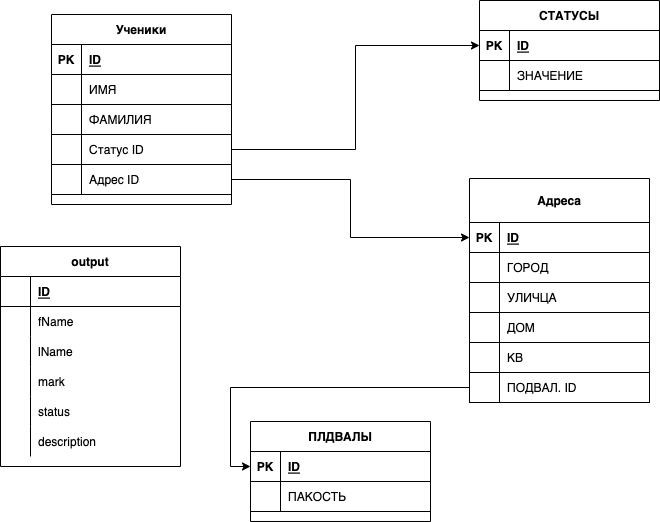

The diagram above was exported from draw.io. Its source (the exported page's mxGraphModel, read from the mxfile embedded in the PNG):
<mxGraphModel dx="1621" dy="367" grid="1" gridSize="10" guides="1" tooltips="1" connect="1" arrows="1" fold="1" page="1" pageScale="1" pageWidth="827" pageHeight="1169" math="0" shadow="0">
  <root>
    <mxCell id="0" />
    <mxCell id="1" parent="0" />
    <mxCell id="69" value="Ученики" style="shape=table;startSize=30;container=1;collapsible=1;childLayout=tableLayout;fixedRows=1;rowLines=0;fontStyle=1;align=center;resizeLast=1;" vertex="1" parent="1">
      <mxGeometry x="-19" y="98" width="180" height="190" as="geometry" />
    </mxCell>
    <mxCell id="70" value="" style="shape=tableRow;horizontal=0;startSize=0;swimlaneHead=0;swimlaneBody=0;fillColor=none;collapsible=0;dropTarget=0;points=[[0,0.5],[1,0.5]];portConstraint=eastwest;top=0;left=0;right=0;bottom=1;" vertex="1" parent="69">
      <mxGeometry y="30" width="180" height="30" as="geometry" />
    </mxCell>
    <mxCell id="71" value="PK" style="shape=partialRectangle;connectable=0;fillColor=none;top=0;left=0;bottom=0;right=0;fontStyle=1;overflow=hidden;" vertex="1" parent="70">
      <mxGeometry width="30" height="30" as="geometry">
        <mxRectangle width="30" height="30" as="alternateBounds" />
      </mxGeometry>
    </mxCell>
    <mxCell id="72" value="ID" style="shape=partialRectangle;connectable=0;fillColor=none;top=0;left=0;bottom=0;right=0;align=left;spacingLeft=6;fontStyle=5;overflow=hidden;" vertex="1" parent="70">
      <mxGeometry x="30" width="150" height="30" as="geometry">
        <mxRectangle width="150" height="30" as="alternateBounds" />
      </mxGeometry>
    </mxCell>
    <mxCell id="73" value="" style="shape=tableRow;horizontal=0;startSize=0;swimlaneHead=0;swimlaneBody=0;fillColor=none;collapsible=0;dropTarget=0;points=[[0,0.5],[1,0.5]];portConstraint=eastwest;top=0;left=0;right=0;bottom=0;" vertex="1" parent="69">
      <mxGeometry y="60" width="180" height="30" as="geometry" />
    </mxCell>
    <mxCell id="74" value="" style="shape=partialRectangle;connectable=0;fillColor=none;top=0;left=0;bottom=0;right=0;editable=1;overflow=hidden;" vertex="1" parent="73">
      <mxGeometry width="30" height="30" as="geometry">
        <mxRectangle width="30" height="30" as="alternateBounds" />
      </mxGeometry>
    </mxCell>
    <mxCell id="75" value="ИМЯ" style="shape=partialRectangle;connectable=0;fillColor=none;top=0;left=0;bottom=0;right=0;align=left;spacingLeft=6;overflow=hidden;" vertex="1" parent="73">
      <mxGeometry x="30" width="150" height="30" as="geometry">
        <mxRectangle width="150" height="30" as="alternateBounds" />
      </mxGeometry>
    </mxCell>
    <mxCell id="76" value="" style="shape=tableRow;horizontal=0;startSize=0;swimlaneHead=0;swimlaneBody=0;fillColor=none;collapsible=0;dropTarget=0;points=[[0,0.5],[1,0.5]];portConstraint=eastwest;top=0;left=0;right=0;bottom=0;" vertex="1" parent="69">
      <mxGeometry y="90" width="180" height="30" as="geometry" />
    </mxCell>
    <mxCell id="77" value="" style="shape=partialRectangle;connectable=0;fillColor=none;top=0;left=0;bottom=0;right=0;editable=1;overflow=hidden;" vertex="1" parent="76">
      <mxGeometry width="30" height="30" as="geometry">
        <mxRectangle width="30" height="30" as="alternateBounds" />
      </mxGeometry>
    </mxCell>
    <mxCell id="78" value="ФАМИЛИЯ" style="shape=partialRectangle;connectable=0;fillColor=none;top=0;left=0;bottom=0;right=0;align=left;spacingLeft=6;overflow=hidden;" vertex="1" parent="76">
      <mxGeometry x="30" width="150" height="30" as="geometry">
        <mxRectangle width="150" height="30" as="alternateBounds" />
      </mxGeometry>
    </mxCell>
    <mxCell id="79" value="" style="shape=tableRow;horizontal=0;startSize=0;swimlaneHead=0;swimlaneBody=0;fillColor=none;collapsible=0;dropTarget=0;points=[[0,0.5],[1,0.5]];portConstraint=eastwest;top=0;left=0;right=0;bottom=0;" vertex="1" parent="69">
      <mxGeometry y="120" width="180" height="30" as="geometry" />
    </mxCell>
    <mxCell id="80" value="" style="shape=partialRectangle;connectable=0;fillColor=none;top=0;left=0;bottom=0;right=0;editable=1;overflow=hidden;" vertex="1" parent="79">
      <mxGeometry width="30" height="30" as="geometry">
        <mxRectangle width="30" height="30" as="alternateBounds" />
      </mxGeometry>
    </mxCell>
    <mxCell id="81" value="Статус ID" style="shape=partialRectangle;connectable=0;fillColor=none;top=0;left=0;bottom=0;right=0;align=left;spacingLeft=6;overflow=hidden;" vertex="1" parent="79">
      <mxGeometry x="30" width="150" height="30" as="geometry">
        <mxRectangle width="150" height="30" as="alternateBounds" />
      </mxGeometry>
    </mxCell>
    <mxCell id="82" value="" style="shape=tableRow;horizontal=0;startSize=0;swimlaneHead=0;swimlaneBody=0;fillColor=none;collapsible=0;dropTarget=0;points=[[0,0.5],[1,0.5]];portConstraint=eastwest;top=0;left=0;right=0;bottom=0;" vertex="1" parent="69">
      <mxGeometry y="150" width="180" height="30" as="geometry" />
    </mxCell>
    <mxCell id="83" value="" style="shape=partialRectangle;connectable=0;fillColor=none;top=0;left=0;bottom=0;right=0;editable=1;overflow=hidden;" vertex="1" parent="82">
      <mxGeometry width="30" height="30" as="geometry">
        <mxRectangle width="30" height="30" as="alternateBounds" />
      </mxGeometry>
    </mxCell>
    <mxCell id="84" value="Адрес ID" style="shape=partialRectangle;connectable=0;fillColor=none;top=0;left=0;bottom=0;right=0;align=left;spacingLeft=6;overflow=hidden;" vertex="1" parent="82">
      <mxGeometry x="30" width="150" height="30" as="geometry">
        <mxRectangle width="150" height="30" as="alternateBounds" />
      </mxGeometry>
    </mxCell>
    <mxCell id="85" value="СТАТУСЫ" style="shape=table;startSize=30;container=1;collapsible=1;childLayout=tableLayout;fixedRows=1;rowLines=0;fontStyle=1;align=center;resizeLast=1;" vertex="1" parent="1">
      <mxGeometry x="409" y="84" width="180" height="99.97743225097656" as="geometry" />
    </mxCell>
    <mxCell id="86" value="" style="shape=tableRow;horizontal=0;startSize=0;swimlaneHead=0;swimlaneBody=0;fillColor=none;collapsible=0;dropTarget=0;points=[[0,0.5],[1,0.5]];portConstraint=eastwest;top=0;left=0;right=0;bottom=1;" vertex="1" parent="85">
      <mxGeometry y="30" width="180" height="30" as="geometry" />
    </mxCell>
    <mxCell id="87" value="PK" style="shape=partialRectangle;connectable=0;fillColor=none;top=0;left=0;bottom=0;right=0;fontStyle=1;overflow=hidden;" vertex="1" parent="86">
      <mxGeometry width="30" height="30" as="geometry">
        <mxRectangle width="30" height="30" as="alternateBounds" />
      </mxGeometry>
    </mxCell>
    <mxCell id="88" value="ID" style="shape=partialRectangle;connectable=0;fillColor=none;top=0;left=0;bottom=0;right=0;align=left;spacingLeft=6;fontStyle=5;overflow=hidden;" vertex="1" parent="86">
      <mxGeometry x="30" width="150" height="30" as="geometry">
        <mxRectangle width="150" height="30" as="alternateBounds" />
      </mxGeometry>
    </mxCell>
    <mxCell id="89" value="" style="shape=tableRow;horizontal=0;startSize=0;swimlaneHead=0;swimlaneBody=0;fillColor=none;collapsible=0;dropTarget=0;points=[[0,0.5],[1,0.5]];portConstraint=eastwest;top=0;left=0;right=0;bottom=0;" vertex="1" parent="85">
      <mxGeometry y="60" width="180" height="30" as="geometry" />
    </mxCell>
    <mxCell id="90" value="" style="shape=partialRectangle;connectable=0;fillColor=none;top=0;left=0;bottom=0;right=0;editable=1;overflow=hidden;" vertex="1" parent="89">
      <mxGeometry width="30" height="30" as="geometry">
        <mxRectangle width="30" height="30" as="alternateBounds" />
      </mxGeometry>
    </mxCell>
    <mxCell id="91" value="ЗНАЧЕНИЕ" style="shape=partialRectangle;connectable=0;fillColor=none;top=0;left=0;bottom=0;right=0;align=left;spacingLeft=6;overflow=hidden;" vertex="1" parent="89">
      <mxGeometry x="30" width="150" height="30" as="geometry">
        <mxRectangle width="150" height="30" as="alternateBounds" />
      </mxGeometry>
    </mxCell>
    <mxCell id="92" style="edgeStyle=orthogonalEdgeStyle;rounded=0;orthogonalLoop=1;jettySize=auto;html=1;entryX=0;entryY=0.5;entryDx=0;entryDy=0;" edge="1" parent="1" source="79" target="86">
      <mxGeometry relative="1" as="geometry" />
    </mxCell>
    <mxCell id="93" value="Адреса" style="shape=table;startSize=44;container=1;collapsible=1;childLayout=tableLayout;fixedRows=1;rowLines=0;fontStyle=1;align=center;resizeLast=1;" vertex="1" parent="1">
      <mxGeometry x="399" y="262" width="180" height="224" as="geometry" />
    </mxCell>
    <mxCell id="94" value="" style="shape=tableRow;horizontal=0;startSize=0;swimlaneHead=0;swimlaneBody=0;fillColor=none;collapsible=0;dropTarget=0;points=[[0,0.5],[1,0.5]];portConstraint=eastwest;top=0;left=0;right=0;bottom=1;" vertex="1" parent="93">
      <mxGeometry y="44" width="180" height="30" as="geometry" />
    </mxCell>
    <mxCell id="95" value="PK" style="shape=partialRectangle;connectable=0;fillColor=none;top=0;left=0;bottom=0;right=0;fontStyle=1;overflow=hidden;" vertex="1" parent="94">
      <mxGeometry width="30" height="30" as="geometry">
        <mxRectangle width="30" height="30" as="alternateBounds" />
      </mxGeometry>
    </mxCell>
    <mxCell id="96" value="ID" style="shape=partialRectangle;connectable=0;fillColor=none;top=0;left=0;bottom=0;right=0;align=left;spacingLeft=6;fontStyle=5;overflow=hidden;" vertex="1" parent="94">
      <mxGeometry x="30" width="150" height="30" as="geometry">
        <mxRectangle width="150" height="30" as="alternateBounds" />
      </mxGeometry>
    </mxCell>
    <mxCell id="97" value="" style="shape=tableRow;horizontal=0;startSize=0;swimlaneHead=0;swimlaneBody=0;fillColor=none;collapsible=0;dropTarget=0;points=[[0,0.5],[1,0.5]];portConstraint=eastwest;top=0;left=0;right=0;bottom=0;" vertex="1" parent="93">
      <mxGeometry y="74" width="180" height="30" as="geometry" />
    </mxCell>
    <mxCell id="98" value="" style="shape=partialRectangle;connectable=0;fillColor=none;top=0;left=0;bottom=0;right=0;editable=1;overflow=hidden;" vertex="1" parent="97">
      <mxGeometry width="30" height="30" as="geometry">
        <mxRectangle width="30" height="30" as="alternateBounds" />
      </mxGeometry>
    </mxCell>
    <mxCell id="99" value="ГОРОД" style="shape=partialRectangle;connectable=0;fillColor=none;top=0;left=0;bottom=0;right=0;align=left;spacingLeft=6;overflow=hidden;" vertex="1" parent="97">
      <mxGeometry x="30" width="150" height="30" as="geometry">
        <mxRectangle width="150" height="30" as="alternateBounds" />
      </mxGeometry>
    </mxCell>
    <mxCell id="100" value="" style="shape=tableRow;horizontal=0;startSize=0;swimlaneHead=0;swimlaneBody=0;fillColor=none;collapsible=0;dropTarget=0;points=[[0,0.5],[1,0.5]];portConstraint=eastwest;top=0;left=0;right=0;bottom=0;" vertex="1" parent="93">
      <mxGeometry y="104" width="180" height="30" as="geometry" />
    </mxCell>
    <mxCell id="101" value="" style="shape=partialRectangle;connectable=0;fillColor=none;top=0;left=0;bottom=0;right=0;editable=1;overflow=hidden;" vertex="1" parent="100">
      <mxGeometry width="30" height="30" as="geometry">
        <mxRectangle width="30" height="30" as="alternateBounds" />
      </mxGeometry>
    </mxCell>
    <mxCell id="102" value="УЛИЧЦА" style="shape=partialRectangle;connectable=0;fillColor=none;top=0;left=0;bottom=0;right=0;align=left;spacingLeft=6;overflow=hidden;" vertex="1" parent="100">
      <mxGeometry x="30" width="150" height="30" as="geometry">
        <mxRectangle width="150" height="30" as="alternateBounds" />
      </mxGeometry>
    </mxCell>
    <mxCell id="103" value="" style="shape=tableRow;horizontal=0;startSize=0;swimlaneHead=0;swimlaneBody=0;fillColor=none;collapsible=0;dropTarget=0;points=[[0,0.5],[1,0.5]];portConstraint=eastwest;top=0;left=0;right=0;bottom=0;" vertex="1" parent="93">
      <mxGeometry y="134" width="180" height="30" as="geometry" />
    </mxCell>
    <mxCell id="104" value="" style="shape=partialRectangle;connectable=0;fillColor=none;top=0;left=0;bottom=0;right=0;editable=1;overflow=hidden;" vertex="1" parent="103">
      <mxGeometry width="30" height="30" as="geometry">
        <mxRectangle width="30" height="30" as="alternateBounds" />
      </mxGeometry>
    </mxCell>
    <mxCell id="105" value="ДОМ" style="shape=partialRectangle;connectable=0;fillColor=none;top=0;left=0;bottom=0;right=0;align=left;spacingLeft=6;overflow=hidden;" vertex="1" parent="103">
      <mxGeometry x="30" width="150" height="30" as="geometry">
        <mxRectangle width="150" height="30" as="alternateBounds" />
      </mxGeometry>
    </mxCell>
    <mxCell id="106" value="" style="shape=tableRow;horizontal=0;startSize=0;swimlaneHead=0;swimlaneBody=0;fillColor=none;collapsible=0;dropTarget=0;points=[[0,0.5],[1,0.5]];portConstraint=eastwest;top=0;left=0;right=0;bottom=0;" vertex="1" parent="93">
      <mxGeometry y="164" width="180" height="30" as="geometry" />
    </mxCell>
    <mxCell id="107" value="" style="shape=partialRectangle;connectable=0;fillColor=none;top=0;left=0;bottom=0;right=0;editable=1;overflow=hidden;" vertex="1" parent="106">
      <mxGeometry width="30" height="30" as="geometry">
        <mxRectangle width="30" height="30" as="alternateBounds" />
      </mxGeometry>
    </mxCell>
    <mxCell id="108" value="КВ" style="shape=partialRectangle;connectable=0;fillColor=none;top=0;left=0;bottom=0;right=0;align=left;spacingLeft=6;overflow=hidden;" vertex="1" parent="106">
      <mxGeometry x="30" width="150" height="30" as="geometry">
        <mxRectangle width="150" height="30" as="alternateBounds" />
      </mxGeometry>
    </mxCell>
    <mxCell id="109" value="" style="shape=tableRow;horizontal=0;startSize=0;swimlaneHead=0;swimlaneBody=0;fillColor=none;collapsible=0;dropTarget=0;points=[[0,0.5],[1,0.5]];portConstraint=eastwest;top=0;left=0;right=0;bottom=0;" vertex="1" parent="93">
      <mxGeometry y="194" width="180" height="30" as="geometry" />
    </mxCell>
    <mxCell id="110" value="" style="shape=partialRectangle;connectable=0;fillColor=none;top=0;left=0;bottom=0;right=0;editable=1;overflow=hidden;" vertex="1" parent="109">
      <mxGeometry width="30" height="30" as="geometry">
        <mxRectangle width="30" height="30" as="alternateBounds" />
      </mxGeometry>
    </mxCell>
    <mxCell id="111" value="ПОДВАЛ. ID" style="shape=partialRectangle;connectable=0;fillColor=none;top=0;left=0;bottom=0;right=0;align=left;spacingLeft=6;overflow=hidden;" vertex="1" parent="109">
      <mxGeometry x="30" width="150" height="30" as="geometry">
        <mxRectangle width="150" height="30" as="alternateBounds" />
      </mxGeometry>
    </mxCell>
    <mxCell id="112" style="edgeStyle=orthogonalEdgeStyle;rounded=0;orthogonalLoop=1;jettySize=auto;html=1;entryX=0;entryY=0.5;entryDx=0;entryDy=0;" edge="1" parent="1" source="82" target="94">
      <mxGeometry relative="1" as="geometry" />
    </mxCell>
    <mxCell id="113" value="ПЛДВАЛЫ" style="shape=table;startSize=30;container=1;collapsible=1;childLayout=tableLayout;fixedRows=1;rowLines=0;fontStyle=1;align=center;resizeLast=1;" vertex="1" parent="1">
      <mxGeometry x="180" y="505" width="180" height="99.97743225097656" as="geometry" />
    </mxCell>
    <mxCell id="114" value="" style="shape=tableRow;horizontal=0;startSize=0;swimlaneHead=0;swimlaneBody=0;fillColor=none;collapsible=0;dropTarget=0;points=[[0,0.5],[1,0.5]];portConstraint=eastwest;top=0;left=0;right=0;bottom=1;" vertex="1" parent="113">
      <mxGeometry y="30" width="180" height="30" as="geometry" />
    </mxCell>
    <mxCell id="115" value="PK" style="shape=partialRectangle;connectable=0;fillColor=none;top=0;left=0;bottom=0;right=0;fontStyle=1;overflow=hidden;" vertex="1" parent="114">
      <mxGeometry width="30" height="30" as="geometry">
        <mxRectangle width="30" height="30" as="alternateBounds" />
      </mxGeometry>
    </mxCell>
    <mxCell id="116" value="ID" style="shape=partialRectangle;connectable=0;fillColor=none;top=0;left=0;bottom=0;right=0;align=left;spacingLeft=6;fontStyle=5;overflow=hidden;" vertex="1" parent="114">
      <mxGeometry x="30" width="150" height="30" as="geometry">
        <mxRectangle width="150" height="30" as="alternateBounds" />
      </mxGeometry>
    </mxCell>
    <mxCell id="117" value="" style="shape=tableRow;horizontal=0;startSize=0;swimlaneHead=0;swimlaneBody=0;fillColor=none;collapsible=0;dropTarget=0;points=[[0,0.5],[1,0.5]];portConstraint=eastwest;top=0;left=0;right=0;bottom=0;" vertex="1" parent="113">
      <mxGeometry y="60" width="180" height="30" as="geometry" />
    </mxCell>
    <mxCell id="118" value="" style="shape=partialRectangle;connectable=0;fillColor=none;top=0;left=0;bottom=0;right=0;editable=1;overflow=hidden;" vertex="1" parent="117">
      <mxGeometry width="30" height="30" as="geometry">
        <mxRectangle width="30" height="30" as="alternateBounds" />
      </mxGeometry>
    </mxCell>
    <mxCell id="119" value="ПАКОСТЬ" style="shape=partialRectangle;connectable=0;fillColor=none;top=0;left=0;bottom=0;right=0;align=left;spacingLeft=6;overflow=hidden;" vertex="1" parent="117">
      <mxGeometry x="30" width="150" height="30" as="geometry">
        <mxRectangle width="150" height="30" as="alternateBounds" />
      </mxGeometry>
    </mxCell>
    <mxCell id="120" style="edgeStyle=orthogonalEdgeStyle;rounded=0;orthogonalLoop=1;jettySize=auto;html=1;entryX=0;entryY=0.5;entryDx=0;entryDy=0;" edge="1" parent="1" source="109" target="114">
      <mxGeometry relative="1" as="geometry" />
    </mxCell>
    <mxCell id="121" value="output" style="shape=table;startSize=30;container=1;collapsible=1;childLayout=tableLayout;fixedRows=1;rowLines=0;fontStyle=1;align=center;resizeLast=1;" vertex="1" parent="1">
      <mxGeometry x="-70" y="330" width="180" height="220" as="geometry" />
    </mxCell>
    <mxCell id="122" value="" style="shape=partialRectangle;collapsible=0;dropTarget=0;pointerEvents=0;fillColor=none;top=0;left=0;bottom=1;right=0;points=[[0,0.5],[1,0.5]];portConstraint=eastwest;" vertex="1" parent="121">
      <mxGeometry y="30" width="180" height="30" as="geometry" />
    </mxCell>
    <mxCell id="123" value="" style="shape=partialRectangle;connectable=0;fillColor=none;top=0;left=0;bottom=0;right=0;fontStyle=1;overflow=hidden;" vertex="1" parent="122">
      <mxGeometry width="30" height="30" as="geometry">
        <mxRectangle width="30" height="30" as="alternateBounds" />
      </mxGeometry>
    </mxCell>
    <mxCell id="124" value="ID" style="shape=partialRectangle;connectable=0;fillColor=none;top=0;left=0;bottom=0;right=0;align=left;spacingLeft=6;fontStyle=5;overflow=hidden;" vertex="1" parent="122">
      <mxGeometry x="30" width="150" height="30" as="geometry">
        <mxRectangle width="150" height="30" as="alternateBounds" />
      </mxGeometry>
    </mxCell>
    <mxCell id="125" value="" style="shape=partialRectangle;collapsible=0;dropTarget=0;pointerEvents=0;fillColor=none;top=0;left=0;bottom=0;right=0;points=[[0,0.5],[1,0.5]];portConstraint=eastwest;" vertex="1" parent="121">
      <mxGeometry y="60" width="180" height="30" as="geometry" />
    </mxCell>
    <mxCell id="126" value="" style="shape=partialRectangle;connectable=0;fillColor=none;top=0;left=0;bottom=0;right=0;editable=1;overflow=hidden;" vertex="1" parent="125">
      <mxGeometry width="30" height="30" as="geometry">
        <mxRectangle width="30" height="30" as="alternateBounds" />
      </mxGeometry>
    </mxCell>
    <mxCell id="127" value="fName" style="shape=partialRectangle;connectable=0;fillColor=none;top=0;left=0;bottom=0;right=0;align=left;spacingLeft=6;overflow=hidden;" vertex="1" parent="125">
      <mxGeometry x="30" width="150" height="30" as="geometry">
        <mxRectangle width="150" height="30" as="alternateBounds" />
      </mxGeometry>
    </mxCell>
    <mxCell id="128" value="" style="shape=partialRectangle;collapsible=0;dropTarget=0;pointerEvents=0;fillColor=none;top=0;left=0;bottom=0;right=0;points=[[0,0.5],[1,0.5]];portConstraint=eastwest;" vertex="1" parent="121">
      <mxGeometry y="90" width="180" height="30" as="geometry" />
    </mxCell>
    <mxCell id="129" value="" style="shape=partialRectangle;connectable=0;fillColor=none;top=0;left=0;bottom=0;right=0;editable=1;overflow=hidden;" vertex="1" parent="128">
      <mxGeometry width="30" height="30" as="geometry">
        <mxRectangle width="30" height="30" as="alternateBounds" />
      </mxGeometry>
    </mxCell>
    <mxCell id="130" value="lName" style="shape=partialRectangle;connectable=0;fillColor=none;top=0;left=0;bottom=0;right=0;align=left;spacingLeft=6;overflow=hidden;" vertex="1" parent="128">
      <mxGeometry x="30" width="150" height="30" as="geometry">
        <mxRectangle width="150" height="30" as="alternateBounds" />
      </mxGeometry>
    </mxCell>
    <mxCell id="131" value="" style="shape=partialRectangle;collapsible=0;dropTarget=0;pointerEvents=0;fillColor=none;top=0;left=0;bottom=0;right=0;points=[[0,0.5],[1,0.5]];portConstraint=eastwest;" vertex="1" parent="121">
      <mxGeometry y="120" width="180" height="30" as="geometry" />
    </mxCell>
    <mxCell id="132" value="" style="shape=partialRectangle;connectable=0;fillColor=none;top=0;left=0;bottom=0;right=0;editable=1;overflow=hidden;" vertex="1" parent="131">
      <mxGeometry width="30" height="30" as="geometry">
        <mxRectangle width="30" height="30" as="alternateBounds" />
      </mxGeometry>
    </mxCell>
    <mxCell id="133" value="mark" style="shape=partialRectangle;connectable=0;fillColor=none;top=0;left=0;bottom=0;right=0;align=left;spacingLeft=6;overflow=hidden;" vertex="1" parent="131">
      <mxGeometry x="30" width="150" height="30" as="geometry">
        <mxRectangle width="150" height="30" as="alternateBounds" />
      </mxGeometry>
    </mxCell>
    <mxCell id="134" value="" style="shape=partialRectangle;collapsible=0;dropTarget=0;pointerEvents=0;fillColor=none;top=0;left=0;bottom=0;right=0;points=[[0,0.5],[1,0.5]];portConstraint=eastwest;" vertex="1" parent="121">
      <mxGeometry y="150" width="180" height="30" as="geometry" />
    </mxCell>
    <mxCell id="135" value="" style="shape=partialRectangle;connectable=0;fillColor=none;top=0;left=0;bottom=0;right=0;editable=1;overflow=hidden;" vertex="1" parent="134">
      <mxGeometry width="30" height="30" as="geometry">
        <mxRectangle width="30" height="30" as="alternateBounds" />
      </mxGeometry>
    </mxCell>
    <mxCell id="136" value="status" style="shape=partialRectangle;connectable=0;fillColor=none;top=0;left=0;bottom=0;right=0;align=left;spacingLeft=6;overflow=hidden;" vertex="1" parent="134">
      <mxGeometry x="30" width="150" height="30" as="geometry">
        <mxRectangle width="150" height="30" as="alternateBounds" />
      </mxGeometry>
    </mxCell>
    <mxCell id="137" value="" style="shape=partialRectangle;collapsible=0;dropTarget=0;pointerEvents=0;fillColor=none;top=0;left=0;bottom=0;right=0;points=[[0,0.5],[1,0.5]];portConstraint=eastwest;" vertex="1" parent="121">
      <mxGeometry y="180" width="180" height="30" as="geometry" />
    </mxCell>
    <mxCell id="138" value="" style="shape=partialRectangle;connectable=0;fillColor=none;top=0;left=0;bottom=0;right=0;editable=1;overflow=hidden;" vertex="1" parent="137">
      <mxGeometry width="30" height="30" as="geometry">
        <mxRectangle width="30" height="30" as="alternateBounds" />
      </mxGeometry>
    </mxCell>
    <mxCell id="139" value="description" style="shape=partialRectangle;connectable=0;fillColor=none;top=0;left=0;bottom=0;right=0;align=left;spacingLeft=6;overflow=hidden;" vertex="1" parent="137">
      <mxGeometry x="30" width="150" height="30" as="geometry">
        <mxRectangle width="150" height="30" as="alternateBounds" />
      </mxGeometry>
    </mxCell>
  </root>
</mxGraphModel>